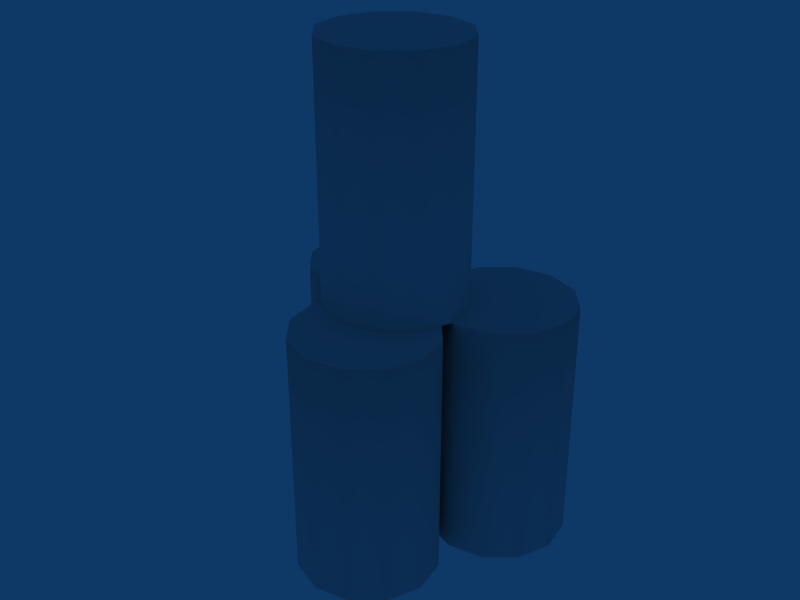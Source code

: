 # Source: object.blend  (saved by Blender 2.45.0; exported with 4.5.12 LTS)
import bpy
from mathutils import Matrix  # noqa: F401  (used for matrix-valued properties, if any)

bpy.ops.wm.read_factory_settings(use_empty=True)
scene = bpy.context.scene
scene.name = 'Scene'

# ---- collections
col_collection_1 = bpy.data.collections.new('Collection 1'); scene.collection.children.link(col_collection_1)

# ---- world
world_world = bpy.data.worlds.new('World'); scene.world = world_world
world_world.color = (0.05656, 0.2208, 0.4)
world_world.use_sun_shadow = False
world_world.sun_shadow_jitter_overblur = 0.0
world_world.cycles.sampling_method = 'MANUAL'
world_world.cycles.sample_map_resolution = 256

# ---- meshes
me_mesh = bpy.data.meshes.new('Mesh')
me_mesh.from_pydata([(0.195, 0.2737, 0.0), (0.3086, 0.1409, 1.195), (0.195, 0.2737, 1.195), (0.3086, 0.1409, 0.0), (0.3395, -0.0297, 1.195), (0.3395, -0.0297, 0.0), (0.2795, -0.1923, 0.0), (0.1445, -0.3034, 0.0), (-0.195, -0.2737, 0.0), (-0.0291, -0.3332, 0.0), (-0.3085, -0.1409, 1.195), (-0.3085, -0.1409, 0.0), (-0.3395, 0.0297, 0.0), (-0.3395, 0.0297, 1.195), (-0.2794, 0.1923, 0.0), (-0.1445, 0.3034, 0.0), (0.0292, 0.3332, 0.0), (0.2795, -0.1923, 1.195), (0.0, 0.0, 1.195), (-0.0291, -0.3332, 1.195), (0.1445, -0.3034, 1.195), (-0.195, -0.2737, 1.195), (-0.1445, 0.3034, 1.195), (-0.2794, 0.1923, 1.195), (0.0292, 0.3332, 1.195), (0.1044, -0.7121, 0.0), (0.7215, -0.4303, 0.0), (0.7524, -0.6009, 0.0), (0.5574, -0.8746, 1.195), (0.5574, -0.8746, 0.0), (0.6924, -0.7635, 0.0), (0.3838, -0.9044, 1.195), (0.2179, -0.8449, 1.195), (0.3838, -0.9044, 0.0), (0.2179, -0.8449, 0.0), (0.0734, -0.5415, 0.0), (0.1335, -0.3789, 0.0), (0.0734, -0.5415, 1.195), (0.2684, -0.2678, 1.195), (0.2684, -0.2678, 0.0), (0.4421, -0.238, 1.195), (0.4421, -0.238, 0.0), (0.6079, -0.2975, 0.0), (0.7215, -0.4303, 1.195), (0.6079, -0.2975, 1.195), (0.6924, -0.7635, 1.195), (0.7524, -0.6009, 1.195), (0.1044, -0.7121, 1.195), (0.1335, -0.3789, 1.195), (0.4129, -0.5712, 1.195), (0.1734, 0.0468, 2.389), (0.0094, -0.3975, 2.389), (0.1229, -0.5303, 2.389), (0.3179, -0.2566, 2.389), (0.6574, -0.2863, 2.389), (0.5129, 0.0171, 2.389), (0.5129, 0.0171, 1.194), (0.3471, 0.0766, 1.194), (0.3471, 0.0766, 2.389), (0.1734, 0.0468, 1.194), (0.0385, -0.0643, 1.194), (-0.0216, -0.2269, 2.389), (0.0385, -0.0643, 2.389), (0.1229, -0.5303, 1.194), (0.0094, -0.3975, 1.194), (0.2888, -0.5898, 2.389), (0.2888, -0.5898, 1.194), (0.4624, -0.56, 2.389), (0.4624, -0.56, 1.194), (0.5974, -0.4489, 2.389), (0.5974, -0.4489, 1.194), (0.6574, -0.2863, 1.194), (0.6265, -0.1157, 2.389), (0.6265, -0.1157, 1.194), (-0.0216, -0.2269, 1.194), (0.3884, -0.0938, -0.0003), (0.3574, 0.0768, -0.0003), (1.005, 0.188, -0.0003), (0.8919, 0.3208, -0.0003), (1.036, 0.0174, -0.0003), (1.005, 0.188, 1.194), (0.9764, -0.1452, -0.0003), (0.6678, -0.2861, -0.0003), (0.8414, -0.2563, -0.0003), (0.6678, -0.2861, 1.194), (0.5019, -0.2266, -0.0003), (0.4175, 0.2394, -0.0003), (0.5524, 0.3505, 1.194), (0.5524, 0.3505, -0.0003), (0.7261, 0.3803, 1.194), (0.7261, 0.3803, -0.0003), (0.8919, 0.3208, 1.194), (1.036, 0.0174, 1.194), (0.8414, -0.2563, 1.194), (0.9764, -0.1452, 1.194), (0.3884, -0.0938, 1.194), (0.5019, -0.2266, 1.194), (0.6969, 0.0471, 1.194), (0.3574, 0.0768, 1.194), (0.4175, 0.2394, 1.194)], [], [(12, 11, 10), (13, 12, 10), (3, 0, 2), (1, 3, 2), (5, 3, 1), (4, 5, 1), (6, 5, 4), (17, 6, 4), (20, 7, 6), (17, 20, 6), (19, 9, 7), (20, 19, 7), (21, 8, 9), (19, 21, 9), (11, 8, 21), (10, 11, 21), (14, 12, 13), (23, 14, 13), (14, 23, 22), (15, 14, 22), (15, 22, 24), (16, 15, 24), (16, 24, 2), (0, 16, 2), (18, 1, 2), (24, 18, 2), (4, 1, 18), (17, 4, 18), (20, 17, 18), (19, 20, 18), (21, 19, 18), (10, 21, 18), (13, 10, 18), (23, 13, 18), (22, 23, 18), (24, 22, 18), (35, 25, 47), (37, 35, 47), (26, 42, 44), (43, 26, 44), (27, 26, 43), (46, 27, 43), (30, 27, 46), (45, 30, 46), (28, 29, 30), (45, 28, 30), (31, 33, 29), (28, 31, 29), (32, 34, 33), (31, 32, 33), (25, 34, 32), (47, 25, 32), (36, 35, 37), (48, 36, 37), (36, 48, 38), (39, 36, 38), (39, 38, 40), (41, 39, 40), (41, 40, 44), (42, 41, 44), (49, 43, 44), (40, 49, 44), (46, 43, 49), (45, 46, 49), (28, 45, 49), (31, 28, 49), (32, 31, 49), (47, 32, 49), (37, 47, 49), (48, 37, 49), (38, 48, 49), (40, 38, 49), (50, 62, 53), (58, 50, 53), (61, 51, 53), (62, 61, 53), (52, 65, 53), (51, 52, 53), (67, 69, 53), (65, 67, 53), (54, 72, 53), (69, 54, 53), (53, 72, 55), (58, 53, 55), (57, 58, 55), (56, 57, 55), (59, 50, 58), (57, 59, 58), (60, 62, 50), (59, 60, 50), (60, 74, 61), (62, 60, 61), (64, 63, 52), (51, 64, 52), (52, 63, 66), (65, 52, 66), (65, 66, 68), (67, 65, 68), (67, 68, 70), (69, 67, 70), (70, 71, 54), (69, 70, 54), (71, 73, 72), (54, 71, 72), (73, 56, 55), (72, 73, 55), (74, 64, 51), (61, 74, 51), (76, 75, 95), (98, 76, 95), (77, 78, 91), (80, 77, 91), (79, 77, 80), (92, 79, 80), (81, 79, 92), (94, 81, 92), (93, 83, 81), (94, 93, 81), (84, 82, 83), (93, 84, 83), (96, 85, 82), (84, 96, 82), (75, 85, 96), (95, 75, 96), (86, 76, 98), (99, 86, 98), (86, 99, 87), (88, 86, 87), (88, 87, 89), (90, 88, 89), (90, 89, 91), (78, 90, 91), (97, 80, 91), (89, 97, 91), (92, 80, 97), (94, 92, 97), (93, 94, 97), (84, 93, 97), (96, 84, 97), (95, 96, 97), (98, 95, 97), (99, 98, 97), (87, 99, 97), (89, 87, 97)])
me_mesh.polygons.foreach_set('use_smooth', [1, 1, 1, 1, 1, 1, 1, 1, 1, 1, 1, 1, 1, 1, 1, 1, 1, 1, 1, 1, 1, 1, 1, 1, 0, 0, 0, 0, 0, 0, 0, 0, 0, 0, 0, 0, 1, 1, 1, 1, 1, 1, 1, 1, 1, 1, 1, 1, 1, 1, 1, 1, 1, 1, 1, 1, 1, 1, 1, 1, 0, 0, 0, 0, 0, 0, 0, 0, 0, 0, 0, 0, 0, 0, 0, 0, 0, 0, 0, 0, 0, 0, 0, 0, 1, 1, 1, 1, 1, 1, 1, 1, 1, 1, 1, 1, 1, 1, 1, 1, 1, 1, 1, 1, 1, 1, 1, 1, 1, 1, 1, 1, 1, 1, 1, 1, 1, 1, 1, 1, 1, 1, 1, 1, 1, 1, 1, 1, 1, 1, 1, 1, 0, 0, 0, 0, 0, 0, 0, 0, 0, 0, 0, 0])
_uv = me_mesh.uv_layers.new(name='UVTex')
_uv.uv.foreach_set('vector', [0.7102, 0.0728, 0.7311, 0.0727, 0.7309, 0.416, 0.7101, 0.416, 0.7102, 0.0728, 0.7309, 0.416, 0.8561, 0.0727, 0.8769, 0.0727, 0.8768, 0.4159, 0.856, 0.4159, 0.8561, 0.0727, 0.8768, 0.4159, 0.8353, 0.0727, 0.8561, 0.0727, 0.856, 0.4159, 0.8351, 0.416, 0.8353, 0.0727, 0.856, 0.4159, 0.8144, 0.0727, 0.8353, 0.0727, 0.8351, 0.416, 0.8143, 0.416, 0.8144, 0.0727, 0.8351, 0.416, 0.7935, 0.416, 0.7936, 0.0727, 0.8144, 0.0727, 0.8143, 0.416, 0.7935, 0.416, 0.8144, 0.0727, 0.7726, 0.416, 0.7728, 0.0727, 0.7936, 0.0727, 0.7935, 0.416, 0.7726, 0.416, 0.7936, 0.0727, 0.7518, 0.416, 0.7519, 0.0727, 0.7728, 0.0727, 0.7726, 0.416, 0.7518, 0.416, 0.7728, 0.0727, 0.7311, 0.0727, 0.7519, 0.0727, 0.7518, 0.416, 0.7309, 0.416, 0.7311, 0.0727, 0.7518, 0.416, 0.6894, 0.0728, 0.7102, 0.0728, 0.7101, 0.416, 0.6893, 0.416, 0.6894, 0.0728, 0.7101, 0.416, 0.6894, 0.0728, 0.6893, 0.416, 0.6684, 0.416, 0.6686, 0.0728, 0.6894, 0.0728, 0.6684, 0.416, 0.6686, 0.0728, 0.6684, 0.416, 0.6476, 0.416, 0.6477, 0.0728, 0.6686, 0.0728, 0.6476, 0.416, 0.6477, 0.0728, 0.6476, 0.416, 0.6268, 0.416, 0.6269, 0.0728, 0.6477, 0.0728, 0.6268, 0.416, 0.7614, 0.2276, 0.7852, 0.2438, 0.7758, 0.2536, 0.7617, 0.2603, 0.7614, 0.2276, 0.7758, 0.2536, 0.7916, 0.2278, 0.7852, 0.2438, 0.7614, 0.2276, 0.787, 0.2134, 0.7916, 0.2278, 0.7614, 0.2276, 0.7769, 0.201, 0.787, 0.2134, 0.7614, 0.2276, 0.7611, 0.1941, 0.7769, 0.201, 0.7614, 0.2276, 0.7417, 0.2022, 0.7611, 0.1941, 0.7614, 0.2276, 0.7342, 0.2112, 0.7417, 0.2022, 0.7614, 0.2276, 0.7262, 0.2278, 0.7342, 0.2112, 0.7614, 0.2276, 0.7346, 0.2456, 0.7262, 0.2278, 0.7614, 0.2276, 0.7469, 0.2541, 0.7346, 0.2456, 0.7614, 0.2276, 0.7617, 0.2603, 0.7469, 0.2541, 0.7614, 0.2276, 0.7024, 0.5806, 0.7233, 0.5806, 0.7231, 0.9238, 0.7023, 0.9238, 0.7024, 0.5806, 0.7231, 0.9238, 0.8483, 0.5806, 0.8691, 0.5806, 0.869, 0.9238, 0.8482, 0.9238, 0.8483, 0.5806, 0.869, 0.9238, 0.8275, 0.5806, 0.8483, 0.5806, 0.8482, 0.9238, 0.8273, 0.9238, 0.8275, 0.5806, 0.8482, 0.9238, 0.8066, 0.5806, 0.8275, 0.5806, 0.8273, 0.9238, 0.8065, 0.9238, 0.8066, 0.5806, 0.8273, 0.9238, 0.7857, 0.9238, 0.7858, 0.5806, 0.8066, 0.5806, 0.8065, 0.9238, 0.7857, 0.9238, 0.8066, 0.5806, 0.7648, 0.9238, 0.765, 0.5806, 0.7858, 0.5806, 0.7857, 0.9238, 0.7648, 0.9238, 0.7858, 0.5806, 0.744, 0.9238, 0.7441, 0.5806, 0.765, 0.5806, 0.7648, 0.9238, 0.744, 0.9238, 0.765, 0.5806, 0.7233, 0.5806, 0.7441, 0.5806, 0.744, 0.9238, 0.7231, 0.9238, 0.7233, 0.5806, 0.744, 0.9238, 0.6816, 0.5806, 0.7024, 0.5806, 0.7023, 0.9238, 0.6815, 0.9238, 0.6816, 0.5806, 0.7023, 0.9238, 0.6816, 0.5806, 0.6815, 0.9238, 0.6606, 0.9238, 0.6608, 0.5806, 0.6816, 0.5806, 0.6606, 0.9238, 0.6608, 0.5806, 0.6606, 0.9238, 0.6398, 0.9238, 0.6399, 0.5806, 0.6608, 0.5806, 0.6398, 0.9238, 0.6399, 0.5806, 0.6398, 0.9238, 0.619, 0.9238, 0.6191, 0.5806, 0.6399, 0.5806, 0.619, 0.9238, 0.7535, 0.7354, 0.7774, 0.7516, 0.768, 0.7614, 0.7539, 0.7681, 0.7535, 0.7354, 0.768, 0.7614, 0.7838, 0.7356, 0.7774, 0.7516, 0.7535, 0.7354, 0.7792, 0.7212, 0.7838, 0.7356, 0.7535, 0.7354, 0.7691, 0.7089, 0.7792, 0.7212, 0.7535, 0.7354, 0.7533, 0.7019, 0.7691, 0.7089, 0.7535, 0.7354, 0.7339, 0.71, 0.7533, 0.7019, 0.7535, 0.7354, 0.7264, 0.719, 0.7339, 0.71, 0.7535, 0.7354, 0.7184, 0.7356, 0.7264, 0.719, 0.7535, 0.7354, 0.7268, 0.7534, 0.7184, 0.7356, 0.7535, 0.7354, 0.7391, 0.7619, 0.7268, 0.7534, 0.7535, 0.7354, 0.7539, 0.7681, 0.7391, 0.7619, 0.7535, 0.7354, 0.1094, 0.543, 0.082, 0.5273, 0.1367, 0.4922, 0.1367, 0.5586, 0.1094, 0.543, 0.1367, 0.4922, 0.0664, 0.4922, 0.082, 0.457, 0.1367, 0.4922, 0.082, 0.5273, 0.0664, 0.4922, 0.1367, 0.4922, 0.0977, 0.4375, 0.1367, 0.4219, 0.1367, 0.4922, 0.082, 0.457, 0.0977, 0.4375, 0.1367, 0.4922, 0.168, 0.4375, 0.1875, 0.4609, 0.1367, 0.4922, 0.1367, 0.4219, 0.168, 0.4375, 0.1367, 0.4922, 0.1992, 0.4922, 0.1875, 0.5234, 0.1367, 0.4922, 0.1875, 0.4609, 0.1992, 0.4922, 0.1367, 0.4922, 0.1367, 0.4922, 0.1875, 0.5234, 0.168, 0.543, 0.1367, 0.5586, 0.1367, 0.4922, 0.168, 0.543, 0.0508, 0.0469, 0.0508, 0.9609, 0.0352, 0.9609, 0.0352, 0.0469, 0.0508, 0.0469, 0.0352, 0.9609, 0.0664, 0.0469, 0.0664, 0.9609, 0.0508, 0.9609, 0.0508, 0.0469, 0.0664, 0.0469, 0.0508, 0.9609, 0.082, 0.0469, 0.082, 0.9609, 0.0664, 0.9609, 0.0664, 0.0469, 0.082, 0.0469, 0.0664, 0.9609, 0.082, 0.0469, 0.0977, 0.0469, 0.0977, 0.9609, 0.082, 0.9609, 0.082, 0.0469, 0.0977, 0.9609, 0.1133, 0.0469, 0.1289, 0.0469, 0.1289, 0.9609, 0.1133, 0.9609, 0.1133, 0.0469, 0.1289, 0.9609, 0.1289, 0.9609, 0.1289, 0.0469, 0.1445, 0.0469, 0.1406, 0.9609, 0.1289, 0.9609, 0.1445, 0.0469, 0.1406, 0.9609, 0.1445, 0.0469, 0.1563, 0.0469, 0.1563, 0.9609, 0.1406, 0.9609, 0.1563, 0.0469, 0.1563, 0.9609, 0.1563, 0.0469, 0.1719, 0.0469, 0.1719, 0.9609, 0.1563, 0.9609, 0.1719, 0.0469, 0.1719, 0.0469, 0.1875, 0.0469, 0.1875, 0.9609, 0.1719, 0.9609, 0.1719, 0.0469, 0.1875, 0.9609, 0.1875, 0.0469, 0.2031, 0.0469, 0.2031, 0.9609, 0.1875, 0.9609, 0.1875, 0.0469, 0.2031, 0.9609, 0.2031, 0.0469, 0.207, 0.0469, 0.207, 0.9609, 0.2031, 0.9609, 0.2031, 0.0469, 0.207, 0.9609, 0.0977, 0.0469, 0.1133, 0.0469, 0.1133, 0.9609, 0.0977, 0.9609, 0.0977, 0.0469, 0.1133, 0.9609, 0.0977, 0.0469, 0.1133, 0.0469, 0.1133, 0.9609, 0.0977, 0.9609, 0.0977, 0.0469, 0.1133, 0.9609, 0.2031, 0.0469, 0.207, 0.0469, 0.207, 0.9609, 0.2031, 0.9609, 0.2031, 0.0469, 0.207, 0.9609, 0.1875, 0.0469, 0.2031, 0.0469, 0.2031, 0.9609, 0.1875, 0.9609, 0.1875, 0.0469, 0.2031, 0.9609, 0.1719, 0.0469, 0.1875, 0.0469, 0.1875, 0.9609, 0.1719, 0.9609, 0.1719, 0.0469, 0.1875, 0.9609, 0.1563, 0.9609, 0.1563, 0.0469, 0.1719, 0.0469, 0.1719, 0.9609, 0.1563, 0.9609, 0.1719, 0.0469, 0.1406, 0.9609, 0.1445, 0.0469, 0.1563, 0.0469, 0.1563, 0.9609, 0.1406, 0.9609, 0.1563, 0.0469, 0.1289, 0.9609, 0.1289, 0.0469, 0.1445, 0.0469, 0.1406, 0.9609, 0.1289, 0.9609, 0.1445, 0.0469, 0.1133, 0.0469, 0.1289, 0.0469, 0.1289, 0.9609, 0.1133, 0.9609, 0.1133, 0.0469, 0.1289, 0.9609, 0.082, 0.0469, 0.0977, 0.0469, 0.0977, 0.9609, 0.082, 0.9609, 0.082, 0.0469, 0.0977, 0.9609, 0.082, 0.0469, 0.082, 0.9609, 0.0664, 0.9609, 0.0664, 0.0469, 0.082, 0.0469, 0.0664, 0.9609, 0.0664, 0.0469, 0.0664, 0.9609, 0.0508, 0.9609, 0.0508, 0.0469, 0.0664, 0.0469, 0.0508, 0.9609, 0.0508, 0.0469, 0.0508, 0.9609, 0.0352, 0.9609, 0.0352, 0.0469, 0.0508, 0.0469, 0.0352, 0.9609, 0.1367, 0.4922, 0.1875, 0.5234, 0.168, 0.543, 0.1367, 0.5586, 0.1367, 0.4922, 0.168, 0.543, 0.1992, 0.4922, 0.1875, 0.5234, 0.1367, 0.4922, 0.1875, 0.4609, 0.1992, 0.4922, 0.1367, 0.4922, 0.168, 0.4375, 0.1875, 0.4609, 0.1367, 0.4922, 0.1367, 0.4219, 0.168, 0.4375, 0.1367, 0.4922, 0.0977, 0.4375, 0.1367, 0.4219, 0.1367, 0.4922, 0.082, 0.457, 0.0977, 0.4375, 0.1367, 0.4922, 0.0664, 0.4922, 0.082, 0.457, 0.1367, 0.4922, 0.082, 0.5273, 0.0664, 0.4922, 0.1367, 0.4922, 0.1094, 0.543, 0.082, 0.5273, 0.1367, 0.4922, 0.1367, 0.5586, 0.1094, 0.543, 0.1367, 0.4922])
me_mesh.use_remesh_preserve_volume = False
me_mesh.use_remesh_preserve_attributes = False
me_mesh.use_mirror_vertex_groups = False
me_mesh.update()

# ---- objects
ob_mesh = bpy.data.objects.new('Mesh', me_mesh)

# ---- transforms, parenting, visibility, modifiers, constraints
ob_mesh.location = (-0.3321, 0.2252, 0.0)
ob_mesh.lock_rotations_4d = False
ob_mesh.empty_display_type = 'ARROWS'
ob_mesh.color = (0.0, 0.0, 0.0, 1.0)
ob_mesh.lineart.crease_threshold = 0.0

# ---- collection membership
col_collection_1.objects.link(ob_mesh)

# ---- scene / render settings (as saved in the file)
scene.frame_start = 1; scene.frame_end = 250; scene.frame_set(1)
scene.render.engine = 'BLENDER_EEVEE_NEXT'
scene.render.image_settings.file_format = 'JPEG'
scene.render.image_settings.color_mode = 'RGB'
scene.render.image_settings.compression = 90
scene.render.resolution_x = 800
scene.render.resolution_y = 600
scene.render.pixel_aspect_x = 100.0
scene.render.pixel_aspect_y = 100.0
scene.render.fps = 25
scene.render.dither_intensity = 0.0
scene.render.use_compositing = False
scene.render.use_sequencer = False
scene.render.bake_margin = 2
scene.render.bake_bias = 0.0
scene.render.use_stamp_time = False
scene.render.use_stamp_date = False
scene.render.use_stamp_frame = False
scene.render.use_stamp_camera = False
scene.render.use_stamp_scene = False
scene.render.use_stamp_filename = False
scene.render.use_stamp_render_time = False
scene.render.stamp_font_size = 0
scene.cycles.use_denoising = False
scene.cycles.samples = 10
scene.cycles.sampling_pattern = 'TABULATED_SOBOL'
scene.cycles.light_sampling_threshold = 0.0
scene.cycles.use_adaptive_sampling = False
scene.cycles.use_light_tree = False
scene.cycles.blur_glossy = 0.0
scene.cycles.volume_bounces = 1
scene.cycles.pixel_filter_type = 'GAUSSIAN'
scene.cycles.sample_clamp_indirect = 0.0
scene.view_settings.view_transform = 'Raw'
bpy.context.view_layer.update()

# ---- added for rendering (the .blend has no active camera): camera
cam_auto = bpy.data.cameras.new('AutoCamera')
cam_auto.lens = 50.0
cam_auto.sensor_width = 36.0
cam_auto.clip_end = 1000.0
ob_auto_camera = bpy.data.objects.new('AutoCamera', cam_auto)
scene.collection.objects.link(ob_auto_camera)
ob_auto_camera.location = (2.83086, -3.41425, 3.44612)
ob_auto_camera.rotation_euler = (1.09748, -7.21219e-08, 0.694738)
scene.camera = ob_auto_camera
bpy.context.view_layer.update()
